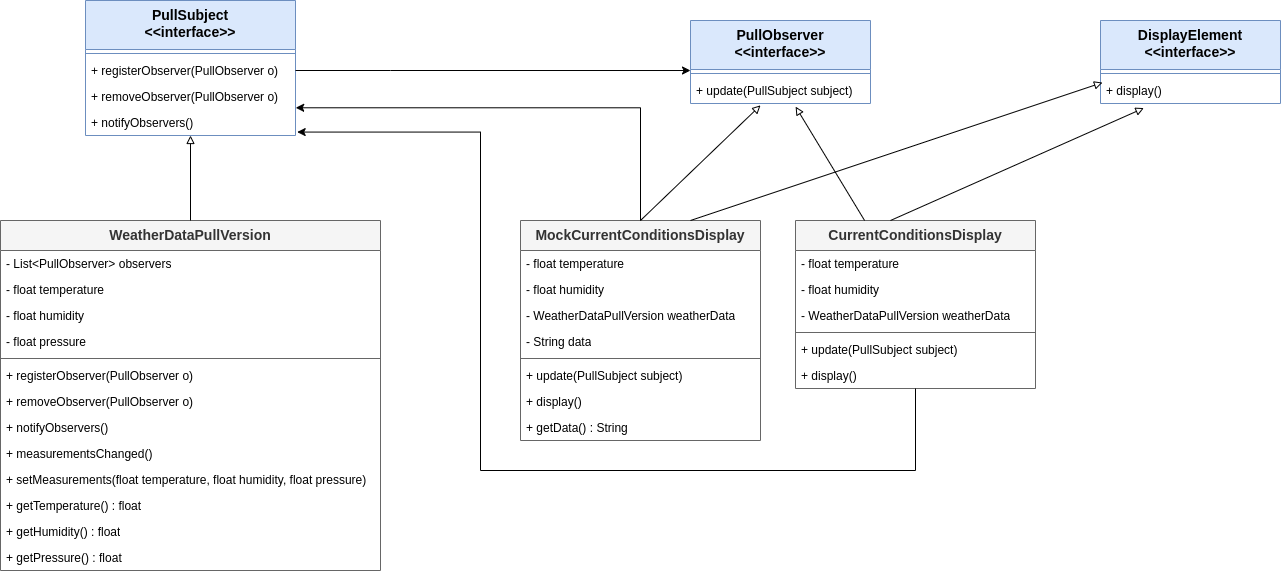

The diagram above was exported from draw.io. Its source (the exported page's mxGraphModel, read from the mxfile embedded in the PNG):
<mxGraphModel dx="1139" dy="3277" grid="1" gridSize="10" guides="1" tooltips="1" connect="1" arrows="1" fold="1" page="1" pageScale="1" pageWidth="850" pageHeight="1100" math="0" shadow="0">
  <root>
    <mxCell id="0" />
    <mxCell id="1" parent="0" />
    <mxCell id="g8bI_ko-gaVxC7QYnLwH-527" value="PullObserver&lt;div&gt;&amp;lt;&amp;lt;interface&amp;gt;&amp;gt;&lt;/div&gt;" style="swimlane;fontStyle=1;align=center;verticalAlign=top;childLayout=stackLayout;horizontal=1;startSize=49;horizontalStack=0;resizeParent=1;resizeParentMax=0;resizeLast=0;collapsible=1;marginBottom=0;whiteSpace=wrap;html=1;fillColor=#dae8fc;strokeColor=#6c8ebf;fontSize=14;" vertex="1" parent="1">
      <mxGeometry x="1900" y="-2040" width="180" height="83" as="geometry" />
    </mxCell>
    <mxCell id="g8bI_ko-gaVxC7QYnLwH-531" value="" style="line;strokeWidth=1;fillColor=none;align=left;verticalAlign=middle;spacingTop=-1;spacingLeft=3;spacingRight=3;rotatable=0;labelPosition=right;points=[];portConstraint=eastwest;strokeColor=inherit;" vertex="1" parent="g8bI_ko-gaVxC7QYnLwH-527">
      <mxGeometry y="49" width="180" height="8" as="geometry" />
    </mxCell>
    <mxCell id="g8bI_ko-gaVxC7QYnLwH-532" value="&lt;div&gt;+&amp;nbsp;update(PullSubject subject)&lt;/div&gt;" style="text;strokeColor=none;fillColor=none;align=left;verticalAlign=top;spacingLeft=4;spacingRight=4;overflow=hidden;rotatable=0;points=[[0,0.5],[1,0.5]];portConstraint=eastwest;whiteSpace=wrap;html=1;" vertex="1" parent="g8bI_ko-gaVxC7QYnLwH-527">
      <mxGeometry y="57" width="180" height="26" as="geometry" />
    </mxCell>
    <mxCell id="g8bI_ko-gaVxC7QYnLwH-601" value="MockCurrentConditionsDisplay&lt;div&gt;&lt;br&gt;&lt;/div&gt;" style="swimlane;fontStyle=1;align=center;verticalAlign=top;childLayout=stackLayout;horizontal=1;startSize=30;horizontalStack=0;resizeParent=1;resizeParentMax=0;resizeLast=0;collapsible=1;marginBottom=0;whiteSpace=wrap;html=1;fillColor=#f5f5f5;strokeColor=#666666;fontSize=14;fontColor=#333333;" vertex="1" parent="1">
      <mxGeometry x="1730" y="-1840" width="240" height="220" as="geometry" />
    </mxCell>
    <mxCell id="g8bI_ko-gaVxC7QYnLwH-605" value="&lt;div&gt;- float temperature&lt;/div&gt;" style="text;strokeColor=none;fillColor=none;align=left;verticalAlign=top;spacingLeft=4;spacingRight=4;overflow=hidden;rotatable=0;points=[[0,0.5],[1,0.5]];portConstraint=eastwest;whiteSpace=wrap;html=1;" vertex="1" parent="g8bI_ko-gaVxC7QYnLwH-601">
      <mxGeometry y="30" width="240" height="26" as="geometry" />
    </mxCell>
    <mxCell id="g8bI_ko-gaVxC7QYnLwH-606" value="&lt;div&gt;- float humidity&lt;/div&gt;" style="text;strokeColor=none;fillColor=none;align=left;verticalAlign=top;spacingLeft=4;spacingRight=4;overflow=hidden;rotatable=0;points=[[0,0.5],[1,0.5]];portConstraint=eastwest;whiteSpace=wrap;html=1;" vertex="1" parent="g8bI_ko-gaVxC7QYnLwH-601">
      <mxGeometry y="56" width="240" height="26" as="geometry" />
    </mxCell>
    <mxCell id="g8bI_ko-gaVxC7QYnLwH-607" value="&lt;div&gt;- WeatherDataPullVersion weatherData&lt;/div&gt;" style="text;strokeColor=none;fillColor=none;align=left;verticalAlign=top;spacingLeft=4;spacingRight=4;overflow=hidden;rotatable=0;points=[[0,0.5],[1,0.5]];portConstraint=eastwest;whiteSpace=wrap;html=1;" vertex="1" parent="g8bI_ko-gaVxC7QYnLwH-601">
      <mxGeometry y="82" width="240" height="26" as="geometry" />
    </mxCell>
    <mxCell id="g8bI_ko-gaVxC7QYnLwH-608" value="&lt;div&gt;- String data&lt;/div&gt;" style="text;strokeColor=none;fillColor=none;align=left;verticalAlign=top;spacingLeft=4;spacingRight=4;overflow=hidden;rotatable=0;points=[[0,0.5],[1,0.5]];portConstraint=eastwest;whiteSpace=wrap;html=1;" vertex="1" parent="g8bI_ko-gaVxC7QYnLwH-601">
      <mxGeometry y="108" width="240" height="26" as="geometry" />
    </mxCell>
    <mxCell id="g8bI_ko-gaVxC7QYnLwH-602" value="" style="line;strokeWidth=1;fillColor=none;align=left;verticalAlign=middle;spacingTop=-1;spacingLeft=3;spacingRight=3;rotatable=0;labelPosition=right;points=[];portConstraint=eastwest;strokeColor=inherit;" vertex="1" parent="g8bI_ko-gaVxC7QYnLwH-601">
      <mxGeometry y="134" width="240" height="8" as="geometry" />
    </mxCell>
    <mxCell id="g8bI_ko-gaVxC7QYnLwH-603" value="&lt;div&gt;+&amp;nbsp;update(PullSubject subject)&lt;/div&gt;" style="text;strokeColor=none;fillColor=none;align=left;verticalAlign=top;spacingLeft=4;spacingRight=4;overflow=hidden;rotatable=0;points=[[0,0.5],[1,0.5]];portConstraint=eastwest;whiteSpace=wrap;html=1;" vertex="1" parent="g8bI_ko-gaVxC7QYnLwH-601">
      <mxGeometry y="142" width="240" height="26" as="geometry" />
    </mxCell>
    <mxCell id="g8bI_ko-gaVxC7QYnLwH-609" value="&lt;div&gt;+ display()&lt;/div&gt;" style="text;strokeColor=none;fillColor=none;align=left;verticalAlign=top;spacingLeft=4;spacingRight=4;overflow=hidden;rotatable=0;points=[[0,0.5],[1,0.5]];portConstraint=eastwest;whiteSpace=wrap;html=1;" vertex="1" parent="g8bI_ko-gaVxC7QYnLwH-601">
      <mxGeometry y="168" width="240" height="26" as="geometry" />
    </mxCell>
    <mxCell id="g8bI_ko-gaVxC7QYnLwH-610" value="&lt;div&gt;+ getData() :&amp;nbsp;&lt;span style=&quot;background-color: initial;&quot;&gt;String&lt;/span&gt;&lt;/div&gt;" style="text;strokeColor=none;fillColor=none;align=left;verticalAlign=top;spacingLeft=4;spacingRight=4;overflow=hidden;rotatable=0;points=[[0,0.5],[1,0.5]];portConstraint=eastwest;whiteSpace=wrap;html=1;" vertex="1" parent="g8bI_ko-gaVxC7QYnLwH-601">
      <mxGeometry y="194" width="240" height="26" as="geometry" />
    </mxCell>
    <mxCell id="g8bI_ko-gaVxC7QYnLwH-611" value="&lt;div&gt;CurrentConditionsDisplay&lt;br&gt;&lt;/div&gt;" style="swimlane;fontStyle=1;align=center;verticalAlign=top;childLayout=stackLayout;horizontal=1;startSize=30;horizontalStack=0;resizeParent=1;resizeParentMax=0;resizeLast=0;collapsible=1;marginBottom=0;whiteSpace=wrap;html=1;fillColor=#f5f5f5;strokeColor=#666666;fontSize=14;fontColor=#333333;" vertex="1" parent="1">
      <mxGeometry x="2005" y="-1840" width="240" height="168" as="geometry" />
    </mxCell>
    <mxCell id="g8bI_ko-gaVxC7QYnLwH-612" value="&lt;div&gt;- float temperature&lt;/div&gt;" style="text;strokeColor=none;fillColor=none;align=left;verticalAlign=top;spacingLeft=4;spacingRight=4;overflow=hidden;rotatable=0;points=[[0,0.5],[1,0.5]];portConstraint=eastwest;whiteSpace=wrap;html=1;" vertex="1" parent="g8bI_ko-gaVxC7QYnLwH-611">
      <mxGeometry y="30" width="240" height="26" as="geometry" />
    </mxCell>
    <mxCell id="g8bI_ko-gaVxC7QYnLwH-613" value="&lt;div&gt;- float humidity&lt;/div&gt;" style="text;strokeColor=none;fillColor=none;align=left;verticalAlign=top;spacingLeft=4;spacingRight=4;overflow=hidden;rotatable=0;points=[[0,0.5],[1,0.5]];portConstraint=eastwest;whiteSpace=wrap;html=1;" vertex="1" parent="g8bI_ko-gaVxC7QYnLwH-611">
      <mxGeometry y="56" width="240" height="26" as="geometry" />
    </mxCell>
    <mxCell id="g8bI_ko-gaVxC7QYnLwH-614" value="&lt;div&gt;- WeatherDataPullVersion weatherData&lt;/div&gt;" style="text;strokeColor=none;fillColor=none;align=left;verticalAlign=top;spacingLeft=4;spacingRight=4;overflow=hidden;rotatable=0;points=[[0,0.5],[1,0.5]];portConstraint=eastwest;whiteSpace=wrap;html=1;" vertex="1" parent="g8bI_ko-gaVxC7QYnLwH-611">
      <mxGeometry y="82" width="240" height="26" as="geometry" />
    </mxCell>
    <mxCell id="g8bI_ko-gaVxC7QYnLwH-616" value="" style="line;strokeWidth=1;fillColor=none;align=left;verticalAlign=middle;spacingTop=-1;spacingLeft=3;spacingRight=3;rotatable=0;labelPosition=right;points=[];portConstraint=eastwest;strokeColor=inherit;" vertex="1" parent="g8bI_ko-gaVxC7QYnLwH-611">
      <mxGeometry y="108" width="240" height="8" as="geometry" />
    </mxCell>
    <mxCell id="g8bI_ko-gaVxC7QYnLwH-617" value="&lt;div&gt;+&amp;nbsp;update(PullSubject subject)&lt;/div&gt;" style="text;strokeColor=none;fillColor=none;align=left;verticalAlign=top;spacingLeft=4;spacingRight=4;overflow=hidden;rotatable=0;points=[[0,0.5],[1,0.5]];portConstraint=eastwest;whiteSpace=wrap;html=1;" vertex="1" parent="g8bI_ko-gaVxC7QYnLwH-611">
      <mxGeometry y="116" width="240" height="26" as="geometry" />
    </mxCell>
    <mxCell id="g8bI_ko-gaVxC7QYnLwH-618" value="&lt;div&gt;+ display()&lt;/div&gt;" style="text;strokeColor=none;fillColor=none;align=left;verticalAlign=top;spacingLeft=4;spacingRight=4;overflow=hidden;rotatable=0;points=[[0,0.5],[1,0.5]];portConstraint=eastwest;whiteSpace=wrap;html=1;" vertex="1" parent="g8bI_ko-gaVxC7QYnLwH-611">
      <mxGeometry y="142" width="240" height="26" as="geometry" />
    </mxCell>
    <mxCell id="g8bI_ko-gaVxC7QYnLwH-620" value="PullSubject&lt;div&gt;&amp;lt;&amp;lt;interface&amp;gt;&amp;gt;&lt;/div&gt;" style="swimlane;fontStyle=1;align=center;verticalAlign=top;childLayout=stackLayout;horizontal=1;startSize=49;horizontalStack=0;resizeParent=1;resizeParentMax=0;resizeLast=0;collapsible=1;marginBottom=0;whiteSpace=wrap;html=1;fillColor=#dae8fc;strokeColor=#6c8ebf;fontSize=14;" vertex="1" parent="1">
      <mxGeometry x="1295" y="-2060" width="210" height="135" as="geometry" />
    </mxCell>
    <mxCell id="g8bI_ko-gaVxC7QYnLwH-621" value="" style="line;strokeWidth=1;fillColor=none;align=left;verticalAlign=middle;spacingTop=-1;spacingLeft=3;spacingRight=3;rotatable=0;labelPosition=right;points=[];portConstraint=eastwest;strokeColor=inherit;" vertex="1" parent="g8bI_ko-gaVxC7QYnLwH-620">
      <mxGeometry y="49" width="210" height="8" as="geometry" />
    </mxCell>
    <mxCell id="g8bI_ko-gaVxC7QYnLwH-622" value="&lt;div&gt;+&amp;nbsp;registerObserver(PullObserver o)&lt;/div&gt;" style="text;strokeColor=none;fillColor=none;align=left;verticalAlign=top;spacingLeft=4;spacingRight=4;overflow=hidden;rotatable=0;points=[[0,0.5],[1,0.5]];portConstraint=eastwest;whiteSpace=wrap;html=1;" vertex="1" parent="g8bI_ko-gaVxC7QYnLwH-620">
      <mxGeometry y="57" width="210" height="26" as="geometry" />
    </mxCell>
    <mxCell id="g8bI_ko-gaVxC7QYnLwH-627" value="&lt;div&gt;+&amp;nbsp;removeObserver(PullObserver o)&lt;/div&gt;" style="text;strokeColor=none;fillColor=none;align=left;verticalAlign=top;spacingLeft=4;spacingRight=4;overflow=hidden;rotatable=0;points=[[0,0.5],[1,0.5]];portConstraint=eastwest;whiteSpace=wrap;html=1;" vertex="1" parent="g8bI_ko-gaVxC7QYnLwH-620">
      <mxGeometry y="83" width="210" height="26" as="geometry" />
    </mxCell>
    <mxCell id="g8bI_ko-gaVxC7QYnLwH-628" value="&lt;div&gt;+&amp;nbsp;notifyObservers()&lt;/div&gt;" style="text;strokeColor=none;fillColor=none;align=left;verticalAlign=top;spacingLeft=4;spacingRight=4;overflow=hidden;rotatable=0;points=[[0,0.5],[1,0.5]];portConstraint=eastwest;whiteSpace=wrap;html=1;" vertex="1" parent="g8bI_ko-gaVxC7QYnLwH-620">
      <mxGeometry y="109" width="210" height="26" as="geometry" />
    </mxCell>
    <mxCell id="g8bI_ko-gaVxC7QYnLwH-629" value="&lt;div&gt;WeatherDataPullVersion&lt;br&gt;&lt;/div&gt;" style="swimlane;fontStyle=1;align=center;verticalAlign=top;childLayout=stackLayout;horizontal=1;startSize=30;horizontalStack=0;resizeParent=1;resizeParentMax=0;resizeLast=0;collapsible=1;marginBottom=0;whiteSpace=wrap;html=1;fillColor=#f5f5f5;strokeColor=#666666;fontSize=14;fontColor=#333333;" vertex="1" parent="1">
      <mxGeometry x="1210" y="-1840" width="380" height="350" as="geometry" />
    </mxCell>
    <mxCell id="g8bI_ko-gaVxC7QYnLwH-630" value="&lt;div&gt;- List&amp;lt;PullObserver&amp;gt; observers&lt;/div&gt;" style="text;strokeColor=none;fillColor=none;align=left;verticalAlign=top;spacingLeft=4;spacingRight=4;overflow=hidden;rotatable=0;points=[[0,0.5],[1,0.5]];portConstraint=eastwest;whiteSpace=wrap;html=1;" vertex="1" parent="g8bI_ko-gaVxC7QYnLwH-629">
      <mxGeometry y="30" width="380" height="26" as="geometry" />
    </mxCell>
    <mxCell id="g8bI_ko-gaVxC7QYnLwH-631" value="&lt;div&gt;- float temperature&lt;/div&gt;" style="text;strokeColor=none;fillColor=none;align=left;verticalAlign=top;spacingLeft=4;spacingRight=4;overflow=hidden;rotatable=0;points=[[0,0.5],[1,0.5]];portConstraint=eastwest;whiteSpace=wrap;html=1;" vertex="1" parent="g8bI_ko-gaVxC7QYnLwH-629">
      <mxGeometry y="56" width="380" height="26" as="geometry" />
    </mxCell>
    <mxCell id="g8bI_ko-gaVxC7QYnLwH-632" value="&lt;div&gt;- float humidity&lt;/div&gt;" style="text;strokeColor=none;fillColor=none;align=left;verticalAlign=top;spacingLeft=4;spacingRight=4;overflow=hidden;rotatable=0;points=[[0,0.5],[1,0.5]];portConstraint=eastwest;whiteSpace=wrap;html=1;" vertex="1" parent="g8bI_ko-gaVxC7QYnLwH-629">
      <mxGeometry y="82" width="380" height="26" as="geometry" />
    </mxCell>
    <mxCell id="g8bI_ko-gaVxC7QYnLwH-633" value="&lt;div&gt;- float pressure&amp;nbsp;&lt;/div&gt;" style="text;strokeColor=none;fillColor=none;align=left;verticalAlign=top;spacingLeft=4;spacingRight=4;overflow=hidden;rotatable=0;points=[[0,0.5],[1,0.5]];portConstraint=eastwest;whiteSpace=wrap;html=1;" vertex="1" parent="g8bI_ko-gaVxC7QYnLwH-629">
      <mxGeometry y="108" width="380" height="26" as="geometry" />
    </mxCell>
    <mxCell id="g8bI_ko-gaVxC7QYnLwH-634" value="" style="line;strokeWidth=1;fillColor=none;align=left;verticalAlign=middle;spacingTop=-1;spacingLeft=3;spacingRight=3;rotatable=0;labelPosition=right;points=[];portConstraint=eastwest;strokeColor=inherit;" vertex="1" parent="g8bI_ko-gaVxC7QYnLwH-629">
      <mxGeometry y="134" width="380" height="8" as="geometry" />
    </mxCell>
    <mxCell id="g8bI_ko-gaVxC7QYnLwH-639" value="&lt;div&gt;+&amp;nbsp;registerObserver(PullObserver o)&lt;/div&gt;" style="text;strokeColor=none;fillColor=none;align=left;verticalAlign=top;spacingLeft=4;spacingRight=4;overflow=hidden;rotatable=0;points=[[0,0.5],[1,0.5]];portConstraint=eastwest;whiteSpace=wrap;html=1;" vertex="1" parent="g8bI_ko-gaVxC7QYnLwH-629">
      <mxGeometry y="142" width="380" height="26" as="geometry" />
    </mxCell>
    <mxCell id="g8bI_ko-gaVxC7QYnLwH-640" value="&lt;div&gt;+&amp;nbsp;removeObserver(PullObserver o)&lt;/div&gt;" style="text;strokeColor=none;fillColor=none;align=left;verticalAlign=top;spacingLeft=4;spacingRight=4;overflow=hidden;rotatable=0;points=[[0,0.5],[1,0.5]];portConstraint=eastwest;whiteSpace=wrap;html=1;" vertex="1" parent="g8bI_ko-gaVxC7QYnLwH-629">
      <mxGeometry y="168" width="380" height="26" as="geometry" />
    </mxCell>
    <mxCell id="g8bI_ko-gaVxC7QYnLwH-641" value="&lt;div&gt;+&amp;nbsp;notifyObservers()&lt;/div&gt;" style="text;strokeColor=none;fillColor=none;align=left;verticalAlign=top;spacingLeft=4;spacingRight=4;overflow=hidden;rotatable=0;points=[[0,0.5],[1,0.5]];portConstraint=eastwest;whiteSpace=wrap;html=1;" vertex="1" parent="g8bI_ko-gaVxC7QYnLwH-629">
      <mxGeometry y="194" width="380" height="26" as="geometry" />
    </mxCell>
    <mxCell id="g8bI_ko-gaVxC7QYnLwH-642" value="&lt;div&gt;+&amp;nbsp;measurementsChanged()&lt;/div&gt;" style="text;strokeColor=none;fillColor=none;align=left;verticalAlign=top;spacingLeft=4;spacingRight=4;overflow=hidden;rotatable=0;points=[[0,0.5],[1,0.5]];portConstraint=eastwest;whiteSpace=wrap;html=1;" vertex="1" parent="g8bI_ko-gaVxC7QYnLwH-629">
      <mxGeometry y="220" width="380" height="26" as="geometry" />
    </mxCell>
    <mxCell id="g8bI_ko-gaVxC7QYnLwH-643" value="&lt;div&gt;+&amp;nbsp;setMeasurements(float temperature, float humidity, float pressure)&lt;/div&gt;" style="text;strokeColor=none;fillColor=none;align=left;verticalAlign=top;spacingLeft=4;spacingRight=4;overflow=hidden;rotatable=0;points=[[0,0.5],[1,0.5]];portConstraint=eastwest;whiteSpace=wrap;html=1;" vertex="1" parent="g8bI_ko-gaVxC7QYnLwH-629">
      <mxGeometry y="246" width="380" height="26" as="geometry" />
    </mxCell>
    <mxCell id="g8bI_ko-gaVxC7QYnLwH-644" value="&lt;div&gt;+&amp;nbsp;getTemperature() : float&lt;/div&gt;" style="text;strokeColor=none;fillColor=none;align=left;verticalAlign=top;spacingLeft=4;spacingRight=4;overflow=hidden;rotatable=0;points=[[0,0.5],[1,0.5]];portConstraint=eastwest;whiteSpace=wrap;html=1;" vertex="1" parent="g8bI_ko-gaVxC7QYnLwH-629">
      <mxGeometry y="272" width="380" height="26" as="geometry" />
    </mxCell>
    <mxCell id="g8bI_ko-gaVxC7QYnLwH-645" value="&lt;div&gt;+&amp;nbsp;getHumidity() : float&lt;/div&gt;" style="text;strokeColor=none;fillColor=none;align=left;verticalAlign=top;spacingLeft=4;spacingRight=4;overflow=hidden;rotatable=0;points=[[0,0.5],[1,0.5]];portConstraint=eastwest;whiteSpace=wrap;html=1;" vertex="1" parent="g8bI_ko-gaVxC7QYnLwH-629">
      <mxGeometry y="298" width="380" height="26" as="geometry" />
    </mxCell>
    <mxCell id="g8bI_ko-gaVxC7QYnLwH-646" value="&lt;div&gt;+&amp;nbsp;getPressure() : float&lt;/div&gt;" style="text;strokeColor=none;fillColor=none;align=left;verticalAlign=top;spacingLeft=4;spacingRight=4;overflow=hidden;rotatable=0;points=[[0,0.5],[1,0.5]];portConstraint=eastwest;whiteSpace=wrap;html=1;" vertex="1" parent="g8bI_ko-gaVxC7QYnLwH-629">
      <mxGeometry y="324" width="380" height="26" as="geometry" />
    </mxCell>
    <mxCell id="g8bI_ko-gaVxC7QYnLwH-647" style="edgeStyle=orthogonalEdgeStyle;rounded=0;orthogonalLoop=1;jettySize=auto;html=1;entryX=0.5;entryY=1;entryDx=0;entryDy=0;entryPerimeter=0;endArrow=block;endFill=0;" edge="1" parent="1" source="g8bI_ko-gaVxC7QYnLwH-629" target="g8bI_ko-gaVxC7QYnLwH-628">
      <mxGeometry relative="1" as="geometry" />
    </mxCell>
    <mxCell id="g8bI_ko-gaVxC7QYnLwH-648" value="DisplayElement&lt;div&gt;&amp;lt;&amp;lt;interface&amp;gt;&amp;gt;&lt;/div&gt;" style="swimlane;fontStyle=1;align=center;verticalAlign=top;childLayout=stackLayout;horizontal=1;startSize=49;horizontalStack=0;resizeParent=1;resizeParentMax=0;resizeLast=0;collapsible=1;marginBottom=0;whiteSpace=wrap;html=1;fillColor=#dae8fc;strokeColor=#6c8ebf;fontSize=14;" vertex="1" parent="1">
      <mxGeometry x="2310" y="-2040" width="180" height="83" as="geometry" />
    </mxCell>
    <mxCell id="g8bI_ko-gaVxC7QYnLwH-649" value="" style="line;strokeWidth=1;fillColor=none;align=left;verticalAlign=middle;spacingTop=-1;spacingLeft=3;spacingRight=3;rotatable=0;labelPosition=right;points=[];portConstraint=eastwest;strokeColor=inherit;" vertex="1" parent="g8bI_ko-gaVxC7QYnLwH-648">
      <mxGeometry y="49" width="180" height="8" as="geometry" />
    </mxCell>
    <mxCell id="g8bI_ko-gaVxC7QYnLwH-650" value="&lt;div&gt;+ display()&lt;/div&gt;" style="text;strokeColor=none;fillColor=none;align=left;verticalAlign=top;spacingLeft=4;spacingRight=4;overflow=hidden;rotatable=0;points=[[0,0.5],[1,0.5]];portConstraint=eastwest;whiteSpace=wrap;html=1;" vertex="1" parent="g8bI_ko-gaVxC7QYnLwH-648">
      <mxGeometry y="57" width="180" height="26" as="geometry" />
    </mxCell>
    <mxCell id="g8bI_ko-gaVxC7QYnLwH-656" value="" style="endArrow=block;html=1;rounded=0;exitX=0.5;exitY=0;exitDx=0;exitDy=0;entryX=0.389;entryY=1.07;entryDx=0;entryDy=0;entryPerimeter=0;endFill=0;" edge="1" parent="1" source="g8bI_ko-gaVxC7QYnLwH-601" target="g8bI_ko-gaVxC7QYnLwH-532">
      <mxGeometry width="50" height="50" relative="1" as="geometry">
        <mxPoint x="1970" y="-1910" as="sourcePoint" />
        <mxPoint x="2020" y="-1960" as="targetPoint" />
      </mxGeometry>
    </mxCell>
    <mxCell id="g8bI_ko-gaVxC7QYnLwH-657" value="" style="endArrow=block;html=1;rounded=0;endFill=0;entryX=0.584;entryY=1.123;entryDx=0;entryDy=0;entryPerimeter=0;" edge="1" parent="1" source="g8bI_ko-gaVxC7QYnLwH-611" target="g8bI_ko-gaVxC7QYnLwH-532">
      <mxGeometry width="50" height="50" relative="1" as="geometry">
        <mxPoint x="1860" y="-1830" as="sourcePoint" />
        <mxPoint x="2000" y="-1945" as="targetPoint" />
      </mxGeometry>
    </mxCell>
    <mxCell id="g8bI_ko-gaVxC7QYnLwH-658" value="" style="endArrow=block;html=1;rounded=0;exitX=0.5;exitY=0;exitDx=0;exitDy=0;entryX=0.011;entryY=0.195;entryDx=0;entryDy=0;entryPerimeter=0;endFill=0;" edge="1" parent="1" target="g8bI_ko-gaVxC7QYnLwH-650">
      <mxGeometry width="50" height="50" relative="1" as="geometry">
        <mxPoint x="1900" y="-1840" as="sourcePoint" />
        <mxPoint x="2020" y="-1955" as="targetPoint" />
      </mxGeometry>
    </mxCell>
    <mxCell id="g8bI_ko-gaVxC7QYnLwH-659" value="" style="endArrow=block;html=1;rounded=0;endFill=0;entryX=0.241;entryY=1.176;entryDx=0;entryDy=0;entryPerimeter=0;" edge="1" parent="1" target="g8bI_ko-gaVxC7QYnLwH-650">
      <mxGeometry width="50" height="50" relative="1" as="geometry">
        <mxPoint x="2100" y="-1840" as="sourcePoint" />
        <mxPoint x="2015" y="-1944" as="targetPoint" />
      </mxGeometry>
    </mxCell>
    <mxCell id="g8bI_ko-gaVxC7QYnLwH-660" style="edgeStyle=orthogonalEdgeStyle;rounded=0;orthogonalLoop=1;jettySize=auto;html=1;entryX=0;entryY=-0.269;entryDx=0;entryDy=0;entryPerimeter=0;" edge="1" parent="1" source="g8bI_ko-gaVxC7QYnLwH-620" target="g8bI_ko-gaVxC7QYnLwH-532">
      <mxGeometry relative="1" as="geometry">
        <Array as="points">
          <mxPoint x="1600" y="-1990" />
          <mxPoint x="1600" y="-1990" />
        </Array>
      </mxGeometry>
    </mxCell>
    <mxCell id="g8bI_ko-gaVxC7QYnLwH-661" style="edgeStyle=orthogonalEdgeStyle;rounded=0;orthogonalLoop=1;jettySize=auto;html=1;entryX=1.001;entryY=-0.066;entryDx=0;entryDy=0;entryPerimeter=0;" edge="1" parent="1" source="g8bI_ko-gaVxC7QYnLwH-601" target="g8bI_ko-gaVxC7QYnLwH-628">
      <mxGeometry relative="1" as="geometry" />
    </mxCell>
    <mxCell id="g8bI_ko-gaVxC7QYnLwH-662" style="edgeStyle=orthogonalEdgeStyle;rounded=0;orthogonalLoop=1;jettySize=auto;html=1;entryX=1.008;entryY=0.868;entryDx=0;entryDy=0;entryPerimeter=0;" edge="1" parent="1" source="g8bI_ko-gaVxC7QYnLwH-611" target="g8bI_ko-gaVxC7QYnLwH-628">
      <mxGeometry relative="1" as="geometry">
        <Array as="points">
          <mxPoint x="2125" y="-1590" />
          <mxPoint x="1690" y="-1590" />
          <mxPoint x="1690" y="-1928" />
        </Array>
      </mxGeometry>
    </mxCell>
  </root>
</mxGraphModel>